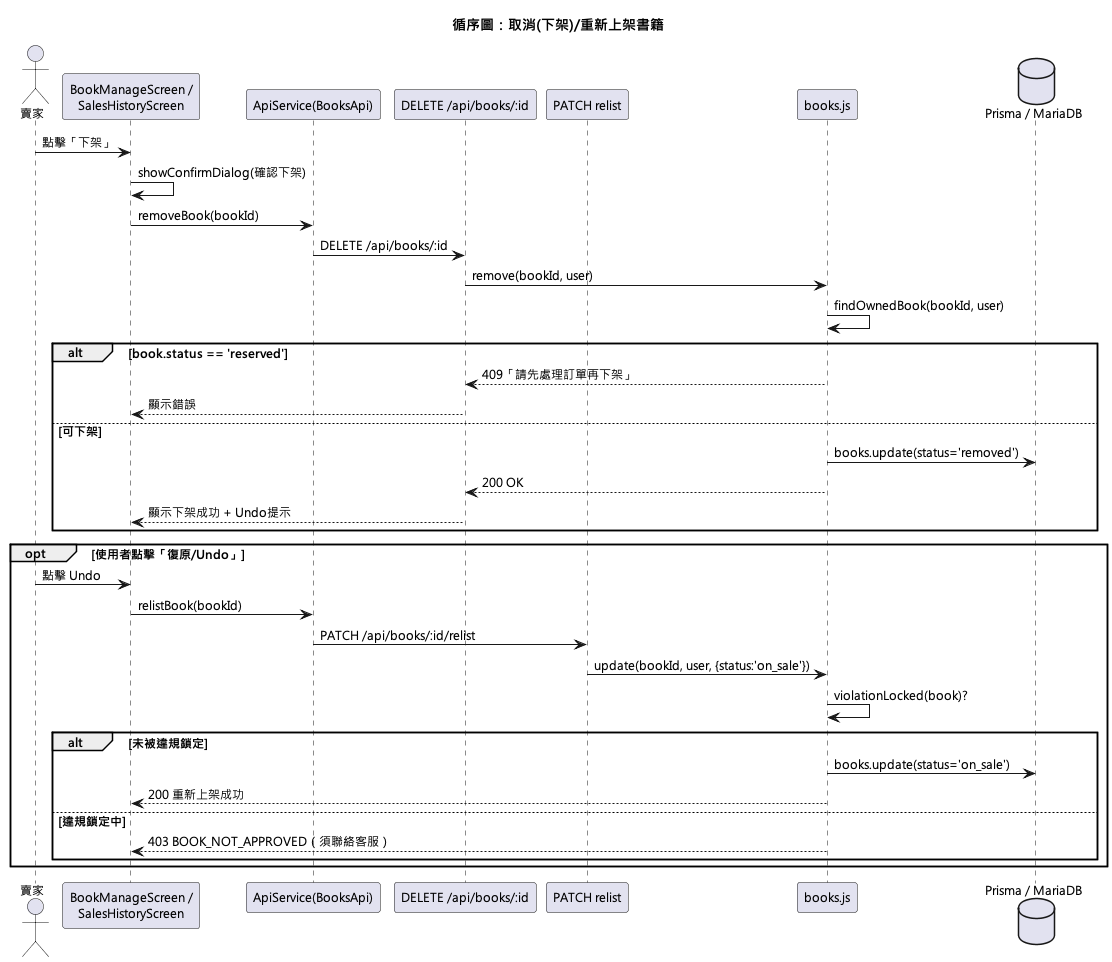

The diagram above was rendered by PlantUML. Its source (embedded in the PNG):
@startuml
!pragma layout smetana
skinparam defaultFontName "Microsoft JhengHei"
skinparam defaultFontSize 12
title 循序圖：取消(下架)/重新上架書籍

actor 賣家 as Seller
participant "BookManageScreen /\nSalesHistoryScreen" as UI
participant "ApiService(BooksApi)" as ApiSvc
participant "DELETE /api/books/:id" as DelRoute
participant "PATCH relist" as RelistRoute
participant "books.js" as BooksSvc
database "Prisma / MariaDB" as DB

Seller -> UI : 點擊「下架」
UI -> UI : showConfirmDialog(確認下架)
UI -> ApiSvc : removeBook(bookId)
ApiSvc -> DelRoute : DELETE /api/books/:id
DelRoute -> BooksSvc : remove(bookId, user)
BooksSvc -> BooksSvc : findOwnedBook(bookId, user)
alt book.status == 'reserved'
  BooksSvc --> DelRoute : 409「請先處理訂單再下架」
  DelRoute --> UI : 顯示錯誤
else 可下架
  BooksSvc -> DB : books.update(status='removed')
  BooksSvc --> DelRoute : 200 OK
  DelRoute --> UI : 顯示下架成功 + Undo提示
end

opt 使用者點擊「復原/Undo」
  Seller -> UI : 點擊 Undo
  UI -> ApiSvc : relistBook(bookId)
  ApiSvc -> RelistRoute : PATCH /api/books/:id/relist
  RelistRoute -> BooksSvc : update(bookId, user, {status:'on_sale'})
  BooksSvc -> BooksSvc : violationLocked(book)?
  alt 未被違規鎖定
    BooksSvc -> DB : books.update(status='on_sale')
    BooksSvc --> UI : 200 重新上架成功
  else 違規鎖定中
    BooksSvc --> UI : 403 BOOK_NOT_APPROVED（須聯絡客服）
  end
end
@enduml